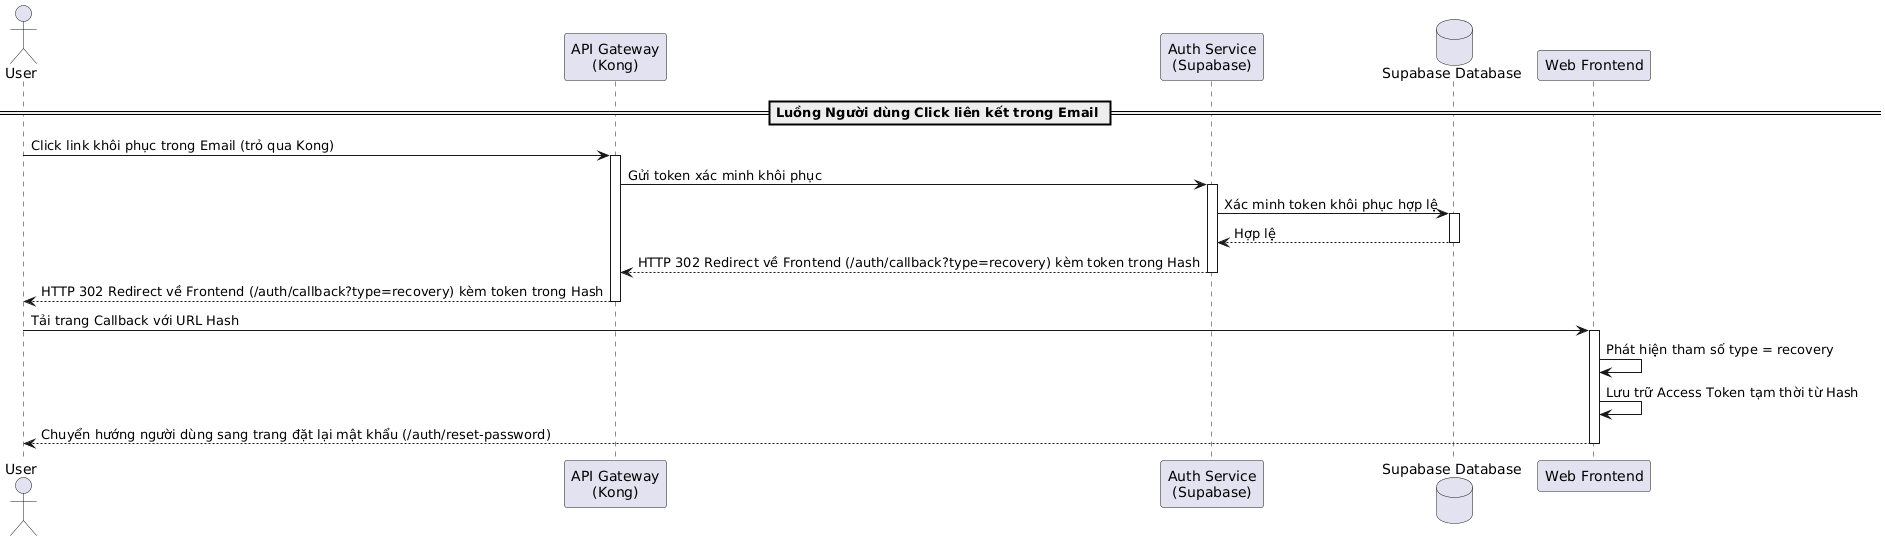

The diagram above was rendered by PlantUML. Its source (embedded in the PNG):
@startuml
actor "User" as User
participant "API Gateway\n(Kong)" as Kong
participant "Auth Service\n(Supabase)" as AuthService
database "Supabase Database" as DB
participant "Web Frontend" as Frontend

== Luồng Người dùng Click liên kết trong Email ==
User -> Kong: Click link khôi phục trong Email (trỏ qua Kong)
activate Kong
Kong -> AuthService: Gửi token xác minh khôi phục
activate AuthService
AuthService -> DB: Xác minh token khôi phục hợp lệ
activate DB
DB --> AuthService: Hợp lệ
deactivate DB
AuthService --> Kong: HTTP 302 Redirect về Frontend (/auth/callback?type=recovery) kèm token trong Hash
deactivate AuthService
Kong --> User: HTTP 302 Redirect về Frontend (/auth/callback?type=recovery) kèm token trong Hash
deactivate Kong

User -> Frontend: Tải trang Callback với URL Hash
activate Frontend
Frontend -> Frontend: Phát hiện tham số type = recovery
Frontend -> Frontend: Lưu trữ Access Token tạm thời từ Hash
Frontend --> User: Chuyển hướng người dùng sang trang đặt lại mật khẩu (/auth/reset-password)
deactivate Frontend
@enduml